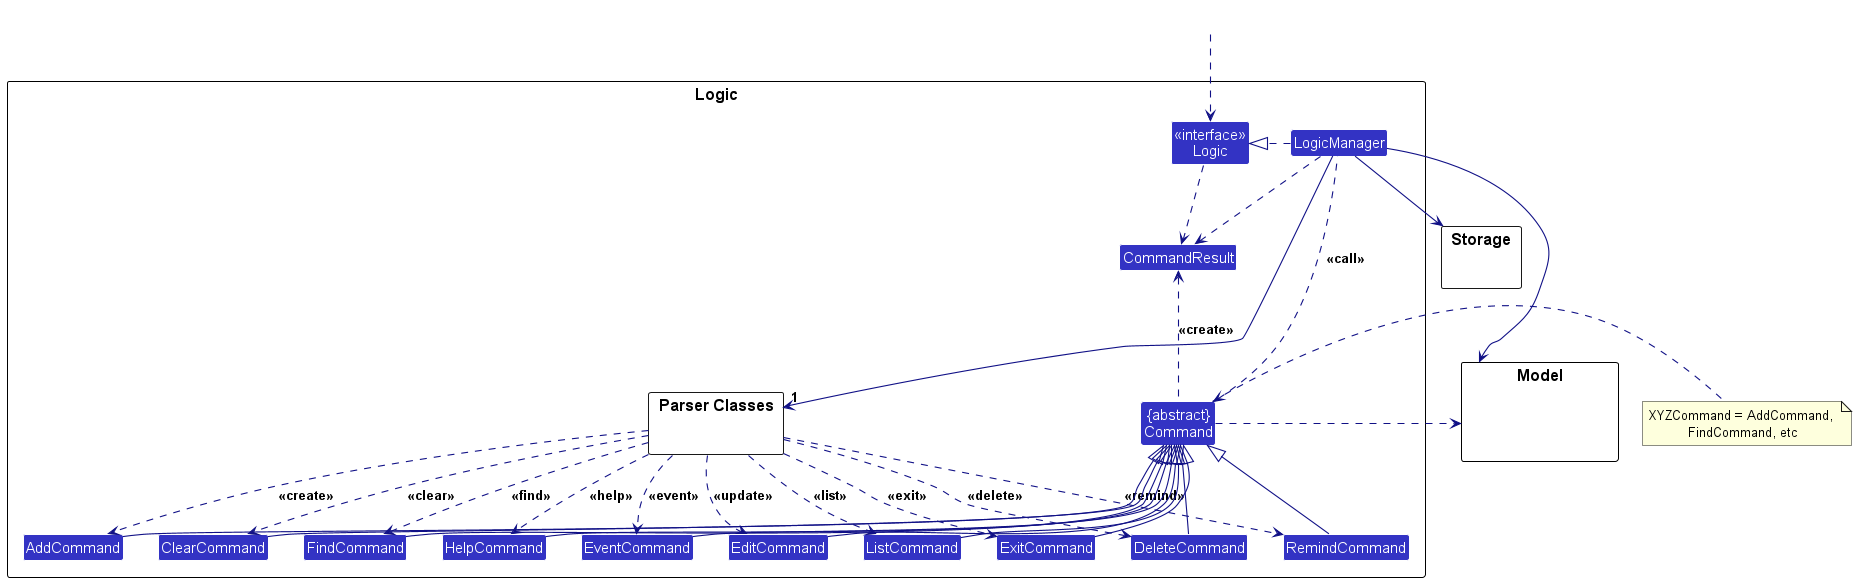

The diagram above was rendered by PlantUML. Its source (embedded in the PNG):
@startuml
!include style.puml
skinparam arrowThickness 1.1
skinparam arrowColor LOGIC_COLOR_T4
skinparam classBackgroundColor LOGIC_COLOR

package Logic as LogicPackage {

package "Parser Classes" as ParserClasses{
}
Class AddCommand
Class ClearCommand
Class DeleteCommand
Class EditCommand
Class EventCommand
Class ExitCommand
Class FindCommand
Class HelpCommand
Class ListCommand
Class RemindCommand
Class CommandResult
Class "{abstract}\nCommand" as Command


Class "<<interface>>\nLogic" as Logic
Class LogicManager
}

package Model {
Class HiddenModel #FFFFFF
}

package Storage {
}

Class HiddenOutside #FFFFFF
HiddenOutside ..> Logic

LogicManager .right.|> Logic
LogicManager -right->"1" ParserClasses
ParserClasses ..> AddCommand : <<create>>
ParserClasses ..> ClearCommand : <<clear>>
ParserClasses ..> DeleteCommand : <<delete>>
ParserClasses ..> EditCommand : <<update>>
ParserClasses ..> EventCommand : <<event>>
ParserClasses ..> ExitCommand : <<exit>>
ParserClasses ..> FindCommand : <<find>>
ParserClasses ..> HelpCommand : <<help>>
ParserClasses ..> ListCommand : <<list>>
ParserClasses ..> RemindCommand : <<remind>>

AddCommand -up-|> Command
ClearCommand -up-|> Command
DeleteCommand -up-|> Command
EditCommand -up-|> Command
EventCommand -up-|> Command
ExitCommand -up-|> Command
FindCommand -up-|> Command
HelpCommand -up-|> Command
ListCommand -up-|> Command
RemindCommand -up-|> Command
LogicManager .left.> Command : <<call>>

LogicManager --> Model
LogicManager --> Storage
Storage --[hidden] Model
Command .[hidden]up.> Storage
Command .right.> Model
note right of Command: XYZCommand = AddCommand, \nFindCommand, etc

Logic ..> CommandResult
LogicManager .down.> CommandResult
Command .up.> CommandResult : <<create>>
@enduml